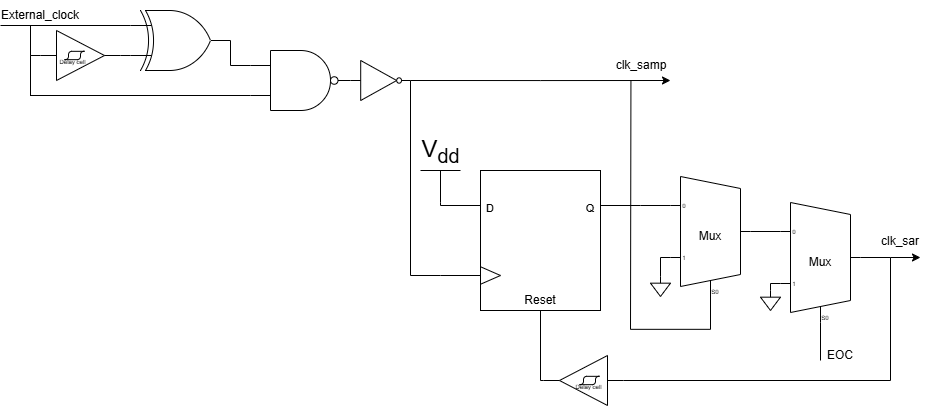

The diagram above was exported from draw.io. Its source (the exported page's mxGraphModel, read from the mxfile embedded in the PNG):
<mxGraphModel dx="1226" dy="739" grid="1" gridSize="10" guides="1" tooltips="1" connect="1" arrows="1" fold="1" page="1" pageScale="1" pageWidth="1100" pageHeight="850" math="0" shadow="0">
  <root>
    <mxCell id="0" />
    <mxCell id="1" parent="0" />
    <mxCell id="Az7bqLT6HixkghIJnz_o-1" value="Mux" style="shadow=0;dashed=0;align=center;html=1;strokeWidth=1;shape=mxgraph.electrical.abstract.mux2;whiteSpace=wrap;" vertex="1" parent="1">
      <mxGeometry x="720" y="206" width="80" height="120" as="geometry" />
    </mxCell>
    <mxCell id="Az7bqLT6HixkghIJnz_o-28" style="edgeStyle=orthogonalEdgeStyle;rounded=0;orthogonalLoop=1;jettySize=auto;html=1;exitX=1;exitY=0.5;exitDx=0;exitDy=-5;exitPerimeter=0;" edge="1" parent="1" source="Az7bqLT6HixkghIJnz_o-2">
      <mxGeometry relative="1" as="geometry">
        <mxPoint x="970" y="287" as="targetPoint" />
      </mxGeometry>
    </mxCell>
    <mxCell id="Az7bqLT6HixkghIJnz_o-2" value="Mux" style="shadow=0;dashed=0;align=center;html=1;strokeWidth=1;shape=mxgraph.electrical.abstract.mux2;whiteSpace=wrap;" vertex="1" parent="1">
      <mxGeometry x="830" y="232" width="80" height="120" as="geometry" />
    </mxCell>
    <mxCell id="Az7bqLT6HixkghIJnz_o-5" value="" style="verticalLabelPosition=bottom;shadow=0;dashed=0;align=center;html=1;verticalAlign=top;shape=mxgraph.electrical.logic_gates.d_type_flip-flop;" vertex="1" parent="1">
      <mxGeometry x="490" y="200" width="200" height="140" as="geometry" />
    </mxCell>
    <mxCell id="Az7bqLT6HixkghIJnz_o-6" value="" style="verticalLabelPosition=bottom;shadow=0;dashed=0;align=center;html=1;verticalAlign=top;shape=mxgraph.electrical.logic_gates.logic_gate;operation=xor;" vertex="1" parent="1">
      <mxGeometry x="180" y="40" width="100" height="60" as="geometry" />
    </mxCell>
    <mxCell id="Az7bqLT6HixkghIJnz_o-7" value="" style="verticalLabelPosition=bottom;shadow=0;dashed=0;align=center;html=1;verticalAlign=top;shape=mxgraph.electrical.logic_gates.logic_gate;operation=and;negating=1;negSize=0.15;" vertex="1" parent="1">
      <mxGeometry x="300" y="80" width="100" height="60" as="geometry" />
    </mxCell>
    <mxCell id="Az7bqLT6HixkghIJnz_o-29" style="edgeStyle=orthogonalEdgeStyle;rounded=0;orthogonalLoop=1;jettySize=auto;html=1;exitX=1;exitY=0.5;exitDx=0;exitDy=0;exitPerimeter=0;" edge="1" parent="1" source="Az7bqLT6HixkghIJnz_o-8">
      <mxGeometry relative="1" as="geometry">
        <mxPoint x="720" y="110" as="targetPoint" />
      </mxGeometry>
    </mxCell>
    <mxCell id="Az7bqLT6HixkghIJnz_o-8" value="" style="verticalLabelPosition=bottom;shadow=0;dashed=0;align=center;html=1;verticalAlign=top;shape=mxgraph.electrical.logic_gates.inverter_2" vertex="1" parent="1">
      <mxGeometry x="400" y="90" width="60" height="40" as="geometry" />
    </mxCell>
    <mxCell id="Az7bqLT6HixkghIJnz_o-10" value="" style="verticalLabelPosition=bottom;shadow=0;dashed=0;align=center;html=1;verticalAlign=top;shape=mxgraph.electrical.logic_gates.schmitt_trigger;" vertex="1" parent="1">
      <mxGeometry x="90" y="60" width="80" height="50" as="geometry" />
    </mxCell>
    <mxCell id="Az7bqLT6HixkghIJnz_o-11" value="" style="endArrow=none;html=1;rounded=0;entryX=0;entryY=0.75;entryDx=0;entryDy=0;entryPerimeter=0;" edge="1" parent="1" source="Az7bqLT6HixkghIJnz_o-10" target="Az7bqLT6HixkghIJnz_o-6">
      <mxGeometry width="50" height="50" relative="1" as="geometry">
        <mxPoint x="220" y="180" as="sourcePoint" />
        <mxPoint x="270" y="130" as="targetPoint" />
      </mxGeometry>
    </mxCell>
    <mxCell id="Az7bqLT6HixkghIJnz_o-12" value="" style="endArrow=none;html=1;rounded=0;entryX=0;entryY=0.25;entryDx=0;entryDy=0;entryPerimeter=0;" edge="1" parent="1" target="Az7bqLT6HixkghIJnz_o-6">
      <mxGeometry width="50" height="50" relative="1" as="geometry">
        <mxPoint x="50" y="55" as="sourcePoint" />
        <mxPoint x="280" y="160" as="targetPoint" />
      </mxGeometry>
    </mxCell>
    <mxCell id="Az7bqLT6HixkghIJnz_o-13" value="" style="endArrow=none;html=1;rounded=0;entryX=0;entryY=0.5;entryDx=0;entryDy=0;entryPerimeter=0;" edge="1" parent="1" target="Az7bqLT6HixkghIJnz_o-10">
      <mxGeometry width="50" height="50" relative="1" as="geometry">
        <mxPoint x="80" y="85" as="sourcePoint" />
        <mxPoint x="190" y="80" as="targetPoint" />
      </mxGeometry>
    </mxCell>
    <mxCell id="Az7bqLT6HixkghIJnz_o-14" value="" style="endArrow=none;html=1;rounded=0;" edge="1" parent="1">
      <mxGeometry width="50" height="50" relative="1" as="geometry">
        <mxPoint x="80" y="85.25" as="sourcePoint" />
        <mxPoint x="80" y="54.75" as="targetPoint" />
      </mxGeometry>
    </mxCell>
    <mxCell id="Az7bqLT6HixkghIJnz_o-15" value="" style="endArrow=none;html=1;rounded=0;entryX=1;entryY=0.5;entryDx=0;entryDy=0;entryPerimeter=0;exitX=0;exitY=0.25;exitDx=0;exitDy=0;exitPerimeter=0;" edge="1" parent="1" source="Az7bqLT6HixkghIJnz_o-7" target="Az7bqLT6HixkghIJnz_o-6">
      <mxGeometry width="50" height="50" relative="1" as="geometry">
        <mxPoint x="340" y="140" as="sourcePoint" />
        <mxPoint x="390" y="90" as="targetPoint" />
        <Array as="points">
          <mxPoint x="280" y="95" />
          <mxPoint x="280" y="70" />
        </Array>
      </mxGeometry>
    </mxCell>
    <mxCell id="Az7bqLT6HixkghIJnz_o-17" value="" style="endArrow=none;html=1;rounded=0;entryX=0;entryY=0.75;entryDx=0;entryDy=0;entryPerimeter=0;" edge="1" parent="1" target="Az7bqLT6HixkghIJnz_o-7">
      <mxGeometry width="50" height="50" relative="1" as="geometry">
        <mxPoint x="80" y="125" as="sourcePoint" />
        <mxPoint x="220" y="90" as="targetPoint" />
      </mxGeometry>
    </mxCell>
    <mxCell id="Az7bqLT6HixkghIJnz_o-18" value="" style="endArrow=none;html=1;rounded=0;" edge="1" parent="1">
      <mxGeometry width="50" height="50" relative="1" as="geometry">
        <mxPoint x="80" y="125.5" as="sourcePoint" />
        <mxPoint x="80" y="85" as="targetPoint" />
      </mxGeometry>
    </mxCell>
    <mxCell id="Az7bqLT6HixkghIJnz_o-19" value="" style="endArrow=none;html=1;rounded=0;entryX=1;entryY=0.5;entryDx=0;entryDy=0;entryPerimeter=0;exitX=0;exitY=0.75;exitDx=0;exitDy=0;exitPerimeter=0;" edge="1" parent="1" source="Az7bqLT6HixkghIJnz_o-5" target="Az7bqLT6HixkghIJnz_o-8">
      <mxGeometry width="50" height="50" relative="1" as="geometry">
        <mxPoint x="510" y="190" as="sourcePoint" />
        <mxPoint x="560" y="140" as="targetPoint" />
        <Array as="points">
          <mxPoint x="460" y="305" />
        </Array>
      </mxGeometry>
    </mxCell>
    <mxCell id="Az7bqLT6HixkghIJnz_o-20" value="" style="endArrow=none;html=1;rounded=0;entryX=1;entryY=0.25;entryDx=0;entryDy=0;entryPerimeter=0;exitX=0;exitY=0.21666666666666667;exitDx=0;exitDy=3;exitPerimeter=0;" edge="1" parent="1" source="Az7bqLT6HixkghIJnz_o-1" target="Az7bqLT6HixkghIJnz_o-5">
      <mxGeometry width="50" height="50" relative="1" as="geometry">
        <mxPoint x="700" y="270" as="sourcePoint" />
        <mxPoint x="750" y="220" as="targetPoint" />
      </mxGeometry>
    </mxCell>
    <mxCell id="Az7bqLT6HixkghIJnz_o-21" value="" style="endArrow=none;html=1;rounded=0;entryX=0;entryY=0.21666666666666667;entryDx=0;entryDy=3;entryPerimeter=0;exitX=1;exitY=0.5;exitDx=0;exitDy=-5;exitPerimeter=0;" edge="1" parent="1" source="Az7bqLT6HixkghIJnz_o-1" target="Az7bqLT6HixkghIJnz_o-2">
      <mxGeometry width="50" height="50" relative="1" as="geometry">
        <mxPoint x="770" y="300" as="sourcePoint" />
        <mxPoint x="820" y="250" as="targetPoint" />
      </mxGeometry>
    </mxCell>
    <mxCell id="Az7bqLT6HixkghIJnz_o-22" value="" style="pointerEvents=1;verticalLabelPosition=bottom;shadow=0;dashed=0;align=center;html=1;verticalAlign=top;shape=mxgraph.electrical.signal_sources.signal_ground;" vertex="1" parent="1">
      <mxGeometry x="810" y="320" width="20" height="20" as="geometry" />
    </mxCell>
    <mxCell id="Az7bqLT6HixkghIJnz_o-23" value="" style="pointerEvents=1;verticalLabelPosition=bottom;shadow=0;dashed=0;align=center;html=1;verticalAlign=top;shape=mxgraph.electrical.signal_sources.signal_ground;" vertex="1" parent="1">
      <mxGeometry x="700" y="306" width="20" height="20" as="geometry" />
    </mxCell>
    <mxCell id="Az7bqLT6HixkghIJnz_o-24" value="" style="endArrow=none;html=1;rounded=0;entryX=0;entryY=0.65;entryDx=0;entryDy=3;entryPerimeter=0;exitX=0.5;exitY=0;exitDx=0;exitDy=0;exitPerimeter=0;" edge="1" parent="1" source="Az7bqLT6HixkghIJnz_o-23" target="Az7bqLT6HixkghIJnz_o-1">
      <mxGeometry width="50" height="50" relative="1" as="geometry">
        <mxPoint x="730" y="340" as="sourcePoint" />
        <mxPoint x="780" y="290" as="targetPoint" />
        <Array as="points">
          <mxPoint x="710" y="287" />
        </Array>
      </mxGeometry>
    </mxCell>
    <mxCell id="Az7bqLT6HixkghIJnz_o-25" value="" style="endArrow=none;html=1;rounded=0;entryX=0;entryY=0.65;entryDx=0;entryDy=3;entryPerimeter=0;exitX=0.5;exitY=0;exitDx=0;exitDy=0;exitPerimeter=0;" edge="1" parent="1" source="Az7bqLT6HixkghIJnz_o-22" target="Az7bqLT6HixkghIJnz_o-2">
      <mxGeometry width="50" height="50" relative="1" as="geometry">
        <mxPoint x="730" y="340" as="sourcePoint" />
        <mxPoint x="780" y="290" as="targetPoint" />
        <Array as="points">
          <mxPoint x="820" y="313" />
        </Array>
      </mxGeometry>
    </mxCell>
    <mxCell id="Az7bqLT6HixkghIJnz_o-26" value="" style="rounded=0;whiteSpace=wrap;html=1;strokeColor=light-dark(#ffffff, #ededed);" vertex="1" parent="1">
      <mxGeometry x="598" y="286" width="50" height="40" as="geometry" />
    </mxCell>
    <mxCell id="Az7bqLT6HixkghIJnz_o-27" value="" style="rounded=0;whiteSpace=wrap;html=1;strokeColor=light-dark(#ffffff, #ededed);" vertex="1" parent="1">
      <mxGeometry x="651" y="296" width="40" height="24" as="geometry" />
    </mxCell>
    <mxCell id="Az7bqLT6HixkghIJnz_o-30" value="V&lt;sub&gt;dd&lt;/sub&gt;" style="verticalLabelPosition=top;verticalAlign=bottom;shape=mxgraph.electrical.signal_sources.vdd;shadow=0;dashed=0;align=center;strokeWidth=1;fontSize=24;html=1;flipV=1;" vertex="1" parent="1">
      <mxGeometry x="470" y="200" width="40" height="32" as="geometry" />
    </mxCell>
    <mxCell id="Az7bqLT6HixkghIJnz_o-32" value="" style="endArrow=none;html=1;rounded=0;entryX=0.5;entryY=0;entryDx=0;entryDy=0;entryPerimeter=0;exitX=0;exitY=0.25;exitDx=0;exitDy=0;exitPerimeter=0;" edge="1" parent="1" source="Az7bqLT6HixkghIJnz_o-5" target="Az7bqLT6HixkghIJnz_o-30">
      <mxGeometry width="50" height="50" relative="1" as="geometry">
        <mxPoint x="510" y="230" as="sourcePoint" />
        <mxPoint x="560" y="180" as="targetPoint" />
      </mxGeometry>
    </mxCell>
    <mxCell id="Az7bqLT6HixkghIJnz_o-33" value="&lt;font style=&quot;font-size: 6px;&quot;&gt;Delay cell&lt;/font&gt;" style="text;strokeColor=none;align=center;fillColor=none;html=1;verticalAlign=middle;whiteSpace=wrap;rounded=0;" vertex="1" parent="1">
      <mxGeometry x="100" y="85" width="45" height="10" as="geometry" />
    </mxCell>
    <mxCell id="Az7bqLT6HixkghIJnz_o-34" value="" style="verticalLabelPosition=bottom;shadow=0;dashed=0;align=center;html=1;verticalAlign=top;shape=mxgraph.electrical.logic_gates.schmitt_trigger;direction=west;" vertex="1" parent="1">
      <mxGeometry x="593" y="385" width="80" height="50" as="geometry" />
    </mxCell>
    <mxCell id="Az7bqLT6HixkghIJnz_o-35" value="&lt;font style=&quot;font-size: 6px;&quot;&gt;Delay cell&lt;/font&gt;" style="text;strokeColor=none;align=center;fillColor=none;html=1;verticalAlign=middle;whiteSpace=wrap;rounded=0;direction=west;" vertex="1" parent="1">
      <mxGeometry x="616" y="410" width="45" height="10" as="geometry" />
    </mxCell>
    <mxCell id="Az7bqLT6HixkghIJnz_o-36" value="" style="endArrow=none;html=1;rounded=0;exitX=1;exitY=0.5;exitDx=0;exitDy=0;exitPerimeter=0;" edge="1" parent="1" source="Az7bqLT6HixkghIJnz_o-34">
      <mxGeometry width="50" height="50" relative="1" as="geometry">
        <mxPoint x="620" y="380" as="sourcePoint" />
        <mxPoint x="590" y="340" as="targetPoint" />
        <Array as="points">
          <mxPoint x="590" y="410" />
        </Array>
      </mxGeometry>
    </mxCell>
    <mxCell id="Az7bqLT6HixkghIJnz_o-37" value="" style="endArrow=none;html=1;rounded=0;exitX=0;exitY=0.5;exitDx=0;exitDy=0;exitPerimeter=0;" edge="1" parent="1" source="Az7bqLT6HixkghIJnz_o-34">
      <mxGeometry width="50" height="50" relative="1" as="geometry">
        <mxPoint x="730" y="330" as="sourcePoint" />
        <mxPoint x="940" y="287" as="targetPoint" />
        <Array as="points">
          <mxPoint x="940" y="410" />
        </Array>
      </mxGeometry>
    </mxCell>
    <mxCell id="Az7bqLT6HixkghIJnz_o-38" value="Reset" style="text;strokeColor=none;align=center;fillColor=none;html=1;verticalAlign=middle;whiteSpace=wrap;rounded=0;" vertex="1" parent="1">
      <mxGeometry x="560" y="315" width="60" height="30" as="geometry" />
    </mxCell>
    <mxCell id="Az7bqLT6HixkghIJnz_o-39" value="clk_samp" style="text;strokeColor=none;align=center;fillColor=none;html=1;verticalAlign=middle;whiteSpace=wrap;rounded=0;" vertex="1" parent="1">
      <mxGeometry x="661" y="80" width="60" height="30" as="geometry" />
    </mxCell>
    <mxCell id="Az7bqLT6HixkghIJnz_o-40" value="clk_sar" style="text;strokeColor=none;align=center;fillColor=none;html=1;verticalAlign=middle;whiteSpace=wrap;rounded=0;" vertex="1" parent="1">
      <mxGeometry x="920" y="256" width="60" height="30" as="geometry" />
    </mxCell>
    <mxCell id="Az7bqLT6HixkghIJnz_o-41" value="External_clock" style="text;strokeColor=none;align=center;fillColor=none;html=1;verticalAlign=middle;whiteSpace=wrap;rounded=0;" vertex="1" parent="1">
      <mxGeometry x="60" y="30" width="60" height="30" as="geometry" />
    </mxCell>
    <mxCell id="Az7bqLT6HixkghIJnz_o-42" value="" style="endArrow=none;html=1;rounded=0;entryX=0.324;entryY=1.039;entryDx=0;entryDy=0;entryPerimeter=0;exitX=0.375;exitY=1;exitDx=10;exitDy=0;exitPerimeter=0;" edge="1" parent="1">
      <mxGeometry width="50" height="50" relative="1" as="geometry">
        <mxPoint x="760" y="324.83" as="sourcePoint" />
        <mxPoint x="680.44" y="110.00000000000001" as="targetPoint" />
        <Array as="points">
          <mxPoint x="760" y="358.83" />
          <mxPoint x="680" y="358.83" />
        </Array>
      </mxGeometry>
    </mxCell>
    <mxCell id="Az7bqLT6HixkghIJnz_o-43" value="" style="endArrow=none;html=1;rounded=0;entryX=0.375;entryY=1;entryDx=10;entryDy=0;entryPerimeter=0;" edge="1" parent="1" target="Az7bqLT6HixkghIJnz_o-2">
      <mxGeometry width="50" height="50" relative="1" as="geometry">
        <mxPoint x="870" y="390" as="sourcePoint" />
        <mxPoint x="830" y="290" as="targetPoint" />
      </mxGeometry>
    </mxCell>
    <mxCell id="Az7bqLT6HixkghIJnz_o-44" value="EOC" style="text;strokeColor=none;align=center;fillColor=none;html=1;verticalAlign=middle;whiteSpace=wrap;rounded=0;" vertex="1" parent="1">
      <mxGeometry x="860" y="370" width="60" height="30" as="geometry" />
    </mxCell>
  </root>
</mxGraphModel>